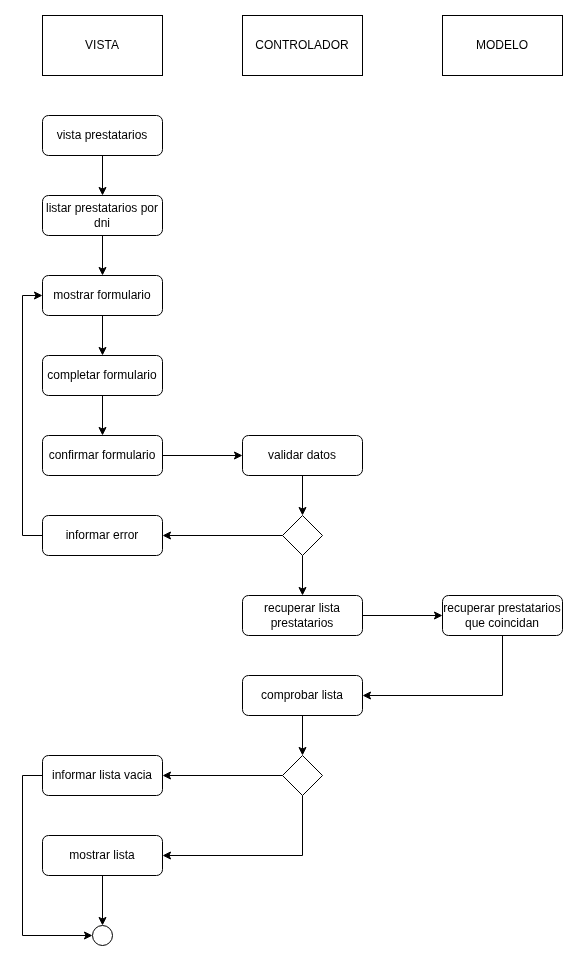

The diagram above was exported from draw.io. Its source (the exported page's mxGraphModel, read from the mxfile embedded in the PNG):
<mxGraphModel dx="2852" dy="1302" grid="1" gridSize="10" guides="1" tooltips="1" connect="1" arrows="1" fold="1" page="1" pageScale="1" pageWidth="827" pageHeight="1169" math="0" shadow="0">
  <root>
    <mxCell id="0" />
    <mxCell id="1" parent="0" />
    <mxCell id="VJcYBYFkE0R8GMYcB-EL-918" value="VISTA" style="rounded=0;whiteSpace=wrap;html=1;" vertex="1" parent="1">
      <mxGeometry x="450" y="570" width="120" height="60" as="geometry" />
    </mxCell>
    <mxCell id="VJcYBYFkE0R8GMYcB-EL-919" value="CONTROLADOR" style="rounded=0;whiteSpace=wrap;html=1;" vertex="1" parent="1">
      <mxGeometry x="650" y="570" width="120" height="60" as="geometry" />
    </mxCell>
    <mxCell id="VJcYBYFkE0R8GMYcB-EL-920" value="MODELO" style="rounded=0;whiteSpace=wrap;html=1;" vertex="1" parent="1">
      <mxGeometry x="850" y="570" width="120" height="60" as="geometry" />
    </mxCell>
    <mxCell id="VJcYBYFkE0R8GMYcB-EL-921" value="" style="ellipse;whiteSpace=wrap;html=1;aspect=fixed;fillStyle=solid;fillColor=light-dark(#FFFFFF,#121212);" vertex="1" parent="1">
      <mxGeometry x="500" y="1480" width="20" height="20" as="geometry" />
    </mxCell>
    <mxCell id="VJcYBYFkE0R8GMYcB-EL-922" style="edgeStyle=orthogonalEdgeStyle;rounded=0;orthogonalLoop=1;jettySize=auto;html=1;exitX=0.5;exitY=1;exitDx=0;exitDy=0;entryX=0.5;entryY=0;entryDx=0;entryDy=0;" edge="1" parent="1" source="VJcYBYFkE0R8GMYcB-EL-923" target="VJcYBYFkE0R8GMYcB-EL-925">
      <mxGeometry relative="1" as="geometry" />
    </mxCell>
    <mxCell id="VJcYBYFkE0R8GMYcB-EL-923" value="vista prestatarios" style="rounded=1;whiteSpace=wrap;html=1;" vertex="1" parent="1">
      <mxGeometry x="450" y="670" width="120" height="40" as="geometry" />
    </mxCell>
    <mxCell id="VJcYBYFkE0R8GMYcB-EL-924" style="edgeStyle=orthogonalEdgeStyle;rounded=0;orthogonalLoop=1;jettySize=auto;html=1;exitX=0.5;exitY=1;exitDx=0;exitDy=0;entryX=0.5;entryY=0;entryDx=0;entryDy=0;" edge="1" parent="1" source="VJcYBYFkE0R8GMYcB-EL-925" target="VJcYBYFkE0R8GMYcB-EL-940">
      <mxGeometry relative="1" as="geometry" />
    </mxCell>
    <mxCell id="VJcYBYFkE0R8GMYcB-EL-925" value="listar prestatarios por dni" style="rounded=1;whiteSpace=wrap;html=1;" vertex="1" parent="1">
      <mxGeometry x="450" y="750" width="120" height="40" as="geometry" />
    </mxCell>
    <mxCell id="VJcYBYFkE0R8GMYcB-EL-926" style="edgeStyle=orthogonalEdgeStyle;rounded=0;orthogonalLoop=1;jettySize=auto;html=1;exitX=1;exitY=0.5;exitDx=0;exitDy=0;entryX=0;entryY=0.5;entryDx=0;entryDy=0;" edge="1" parent="1" source="VJcYBYFkE0R8GMYcB-EL-927" target="VJcYBYFkE0R8GMYcB-EL-929">
      <mxGeometry relative="1" as="geometry" />
    </mxCell>
    <mxCell id="VJcYBYFkE0R8GMYcB-EL-927" value="recuperar lista prestatarios" style="rounded=1;whiteSpace=wrap;html=1;" vertex="1" parent="1">
      <mxGeometry x="650" y="1150" width="120" height="40" as="geometry" />
    </mxCell>
    <mxCell id="VJcYBYFkE0R8GMYcB-EL-928" style="edgeStyle=orthogonalEdgeStyle;rounded=0;orthogonalLoop=1;jettySize=auto;html=1;exitX=0.5;exitY=1;exitDx=0;exitDy=0;entryX=1;entryY=0.5;entryDx=0;entryDy=0;" edge="1" parent="1" source="VJcYBYFkE0R8GMYcB-EL-929" target="VJcYBYFkE0R8GMYcB-EL-934">
      <mxGeometry relative="1" as="geometry" />
    </mxCell>
    <mxCell id="VJcYBYFkE0R8GMYcB-EL-929" value="recuperar prestatarios que coincidan" style="rounded=1;whiteSpace=wrap;html=1;" vertex="1" parent="1">
      <mxGeometry x="850" y="1150" width="120" height="40" as="geometry" />
    </mxCell>
    <mxCell id="VJcYBYFkE0R8GMYcB-EL-930" style="edgeStyle=orthogonalEdgeStyle;rounded=0;orthogonalLoop=1;jettySize=auto;html=1;exitX=0;exitY=0.5;exitDx=0;exitDy=0;entryX=1;entryY=0.5;entryDx=0;entryDy=0;" edge="1" parent="1" source="VJcYBYFkE0R8GMYcB-EL-932" target="VJcYBYFkE0R8GMYcB-EL-936">
      <mxGeometry relative="1" as="geometry" />
    </mxCell>
    <mxCell id="VJcYBYFkE0R8GMYcB-EL-931" style="edgeStyle=orthogonalEdgeStyle;rounded=0;orthogonalLoop=1;jettySize=auto;html=1;exitX=0.5;exitY=1;exitDx=0;exitDy=0;entryX=1;entryY=0.5;entryDx=0;entryDy=0;" edge="1" parent="1" source="VJcYBYFkE0R8GMYcB-EL-932" target="VJcYBYFkE0R8GMYcB-EL-938">
      <mxGeometry relative="1" as="geometry" />
    </mxCell>
    <mxCell id="VJcYBYFkE0R8GMYcB-EL-932" value="" style="rhombus;whiteSpace=wrap;html=1;" vertex="1" parent="1">
      <mxGeometry x="690" y="1310" width="40" height="40" as="geometry" />
    </mxCell>
    <mxCell id="VJcYBYFkE0R8GMYcB-EL-933" style="edgeStyle=orthogonalEdgeStyle;rounded=0;orthogonalLoop=1;jettySize=auto;html=1;exitX=0.5;exitY=1;exitDx=0;exitDy=0;entryX=0.5;entryY=0;entryDx=0;entryDy=0;" edge="1" parent="1" source="VJcYBYFkE0R8GMYcB-EL-934" target="VJcYBYFkE0R8GMYcB-EL-932">
      <mxGeometry relative="1" as="geometry" />
    </mxCell>
    <mxCell id="VJcYBYFkE0R8GMYcB-EL-934" value="comprobar lista" style="rounded=1;whiteSpace=wrap;html=1;" vertex="1" parent="1">
      <mxGeometry x="650" y="1230" width="120" height="40" as="geometry" />
    </mxCell>
    <mxCell id="VJcYBYFkE0R8GMYcB-EL-935" style="edgeStyle=orthogonalEdgeStyle;rounded=0;orthogonalLoop=1;jettySize=auto;html=1;exitX=0;exitY=0.5;exitDx=0;exitDy=0;entryX=0;entryY=0.5;entryDx=0;entryDy=0;" edge="1" parent="1" source="VJcYBYFkE0R8GMYcB-EL-936" target="VJcYBYFkE0R8GMYcB-EL-921">
      <mxGeometry relative="1" as="geometry" />
    </mxCell>
    <mxCell id="VJcYBYFkE0R8GMYcB-EL-936" value="informar lista vacia" style="rounded=1;whiteSpace=wrap;html=1;" vertex="1" parent="1">
      <mxGeometry x="450" y="1310" width="120" height="40" as="geometry" />
    </mxCell>
    <mxCell id="VJcYBYFkE0R8GMYcB-EL-937" style="edgeStyle=orthogonalEdgeStyle;rounded=0;orthogonalLoop=1;jettySize=auto;html=1;exitX=0.5;exitY=1;exitDx=0;exitDy=0;entryX=0.5;entryY=0;entryDx=0;entryDy=0;" edge="1" parent="1" source="VJcYBYFkE0R8GMYcB-EL-938" target="VJcYBYFkE0R8GMYcB-EL-921">
      <mxGeometry relative="1" as="geometry" />
    </mxCell>
    <mxCell id="VJcYBYFkE0R8GMYcB-EL-938" value="mostrar lista" style="rounded=1;whiteSpace=wrap;html=1;" vertex="1" parent="1">
      <mxGeometry x="450" y="1390" width="120" height="40" as="geometry" />
    </mxCell>
    <mxCell id="VJcYBYFkE0R8GMYcB-EL-939" style="edgeStyle=orthogonalEdgeStyle;rounded=0;orthogonalLoop=1;jettySize=auto;html=1;exitX=0.5;exitY=1;exitDx=0;exitDy=0;entryX=0.5;entryY=0;entryDx=0;entryDy=0;" edge="1" parent="1" source="VJcYBYFkE0R8GMYcB-EL-940" target="VJcYBYFkE0R8GMYcB-EL-942">
      <mxGeometry relative="1" as="geometry" />
    </mxCell>
    <mxCell id="VJcYBYFkE0R8GMYcB-EL-940" value="mostrar formulario" style="rounded=1;whiteSpace=wrap;html=1;" vertex="1" parent="1">
      <mxGeometry x="450" y="830" width="120" height="40" as="geometry" />
    </mxCell>
    <mxCell id="VJcYBYFkE0R8GMYcB-EL-941" style="edgeStyle=orthogonalEdgeStyle;rounded=0;orthogonalLoop=1;jettySize=auto;html=1;exitX=0.5;exitY=1;exitDx=0;exitDy=0;entryX=0.5;entryY=0;entryDx=0;entryDy=0;" edge="1" parent="1" source="VJcYBYFkE0R8GMYcB-EL-942" target="VJcYBYFkE0R8GMYcB-EL-944">
      <mxGeometry relative="1" as="geometry" />
    </mxCell>
    <mxCell id="VJcYBYFkE0R8GMYcB-EL-942" value="completar formulario" style="rounded=1;whiteSpace=wrap;html=1;" vertex="1" parent="1">
      <mxGeometry x="450" y="910" width="120" height="40" as="geometry" />
    </mxCell>
    <mxCell id="VJcYBYFkE0R8GMYcB-EL-943" style="edgeStyle=orthogonalEdgeStyle;rounded=0;orthogonalLoop=1;jettySize=auto;html=1;exitX=1;exitY=0.5;exitDx=0;exitDy=0;entryX=0;entryY=0.5;entryDx=0;entryDy=0;" edge="1" parent="1" source="VJcYBYFkE0R8GMYcB-EL-944" target="VJcYBYFkE0R8GMYcB-EL-946">
      <mxGeometry relative="1" as="geometry" />
    </mxCell>
    <mxCell id="VJcYBYFkE0R8GMYcB-EL-944" value="confirmar formulario" style="rounded=1;whiteSpace=wrap;html=1;" vertex="1" parent="1">
      <mxGeometry x="450" y="990" width="120" height="40" as="geometry" />
    </mxCell>
    <mxCell id="VJcYBYFkE0R8GMYcB-EL-945" style="edgeStyle=orthogonalEdgeStyle;rounded=0;orthogonalLoop=1;jettySize=auto;html=1;exitX=0.5;exitY=1;exitDx=0;exitDy=0;entryX=0.5;entryY=0;entryDx=0;entryDy=0;" edge="1" parent="1" source="VJcYBYFkE0R8GMYcB-EL-946" target="VJcYBYFkE0R8GMYcB-EL-951">
      <mxGeometry relative="1" as="geometry" />
    </mxCell>
    <mxCell id="VJcYBYFkE0R8GMYcB-EL-946" value="validar datos&lt;span style=&quot;color: rgba(0, 0, 0, 0); font-family: monospace; font-size: 0px; text-align: start; text-wrap-mode: nowrap;&quot;&gt;%3CmxGraphModel%3E%3Croot%3E%3CmxCell%20id%3D%220%22%2F%3E%3CmxCell%20id%3D%221%22%20parent%3D%220%22%2F%3E%3CmxCell%20id%3D%222%22%20value%3D%22%22%20style%3D%22rounded%3D1%3BwhiteSpace%3Dwrap%3Bhtml%3D1%3B%22%20vertex%3D%221%22%20parent%3D%221%22%3E%3CmxGeometry%20x%3D%22120%22%20y%3D%22280%22%20width%3D%22120%22%20height%3D%2240%22%20as%3D%22geometry%22%2F%3E%3C%2FmxCell%3E%3C%2Froot%3E%3C%2FmxGraphModel%3E&lt;/span&gt;" style="rounded=1;whiteSpace=wrap;html=1;" vertex="1" parent="1">
      <mxGeometry x="650" y="990" width="120" height="40" as="geometry" />
    </mxCell>
    <mxCell id="VJcYBYFkE0R8GMYcB-EL-947" style="edgeStyle=orthogonalEdgeStyle;rounded=0;orthogonalLoop=1;jettySize=auto;html=1;exitX=0;exitY=0.5;exitDx=0;exitDy=0;entryX=0;entryY=0.5;entryDx=0;entryDy=0;" edge="1" parent="1" source="VJcYBYFkE0R8GMYcB-EL-948" target="VJcYBYFkE0R8GMYcB-EL-940">
      <mxGeometry relative="1" as="geometry" />
    </mxCell>
    <mxCell id="VJcYBYFkE0R8GMYcB-EL-948" value="informar error" style="rounded=1;whiteSpace=wrap;html=1;" vertex="1" parent="1">
      <mxGeometry x="450" y="1070" width="120" height="40" as="geometry" />
    </mxCell>
    <mxCell id="VJcYBYFkE0R8GMYcB-EL-949" style="edgeStyle=orthogonalEdgeStyle;rounded=0;orthogonalLoop=1;jettySize=auto;html=1;exitX=0;exitY=0.5;exitDx=0;exitDy=0;entryX=1;entryY=0.5;entryDx=0;entryDy=0;" edge="1" parent="1" source="VJcYBYFkE0R8GMYcB-EL-951" target="VJcYBYFkE0R8GMYcB-EL-948">
      <mxGeometry relative="1" as="geometry" />
    </mxCell>
    <mxCell id="VJcYBYFkE0R8GMYcB-EL-950" style="edgeStyle=orthogonalEdgeStyle;rounded=0;orthogonalLoop=1;jettySize=auto;html=1;exitX=0.5;exitY=1;exitDx=0;exitDy=0;entryX=0.5;entryY=0;entryDx=0;entryDy=0;" edge="1" parent="1" source="VJcYBYFkE0R8GMYcB-EL-951" target="VJcYBYFkE0R8GMYcB-EL-927">
      <mxGeometry relative="1" as="geometry" />
    </mxCell>
    <mxCell id="VJcYBYFkE0R8GMYcB-EL-951" value="" style="rhombus;whiteSpace=wrap;html=1;" vertex="1" parent="1">
      <mxGeometry x="690" y="1070" width="40" height="40" as="geometry" />
    </mxCell>
  </root>
</mxGraphModel>